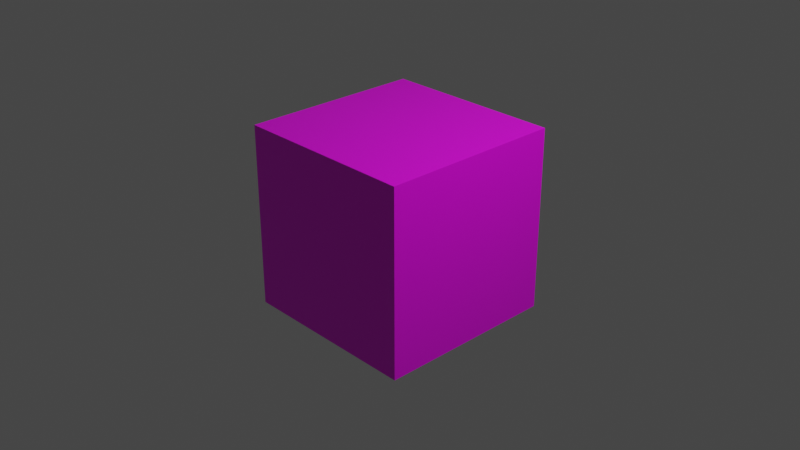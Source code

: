 # Source: dice.blend  (saved by Blender 2.83.21; exported with 4.5.12 LTS)
import bpy
from mathutils import Matrix  # noqa: F401  (used for matrix-valued properties, if any)

bpy.ops.wm.read_factory_settings(use_empty=True)
scene = bpy.context.scene
scene.name = 'Scene'

# ---- collections
col_collection = bpy.data.collections.new('Collection'); scene.collection.children.link(col_collection)

# ---- images (referenced by path relative to the original .blend; pixels are not part of the script)
import os
ASSET_DIR = os.environ.get("B2B_ASSET_DIR", "")  # directory of the original .blend (textures are referenced by path, not embedded)
HERE = os.path.dirname(os.path.abspath(__file__))  # packed textures are extracted next to this script under _unpacked/

def load_image(name, relpath, width, height, colorspace="sRGB"):
    """Load a texture the original file referenced (path relative to the .blend, or extracted next to this script)."""
    p = next((c for c in (os.path.join(HERE, relpath), os.path.join(ASSET_DIR, relpath)) if relpath and os.path.exists(c)), "")
    if p:
        img = bpy.data.images.load(p, check_existing=True)
        img.name = name
    else:  # same state as the original file: an image datablock whose file is absent (Cycles renders it pink)
        img = bpy.data.images.new(name, width, height)
        img.source = "FILE"
        img.filepath = "//" + (relpath or name)
    img.colorspace_settings.name = colorspace
    return img
img_test01 = load_image('test01', 'Dice-Blender/test01.png', 1024, 1024, 'sRGB')

# ---- materials (node trees are filled in below, after node groups)
mat_material = bpy.data.materials.new('Material')
mat_material.alpha_threshold = 0.0
mat_material.use_transparent_shadow = False
mat_material.line_color = (0.0, 0.0, 0.0, 1.0)

# ---- material node trees
mat_material.use_nodes = True; mat_material.node_tree.nodes.clear()
_N = mat_material.node_tree.nodes; _L = mat_material.node_tree.links
n0 = _N.new('ShaderNodeOutputMaterial'); n0.name = 'Material Output'; n0.location = (300, 300)
n1 = _N.new('ShaderNodeBsdfPrincipled'); n1.name = 'Principled BSDF'; n1.location = (10, 300)
n1.distribution = 'GGX'
n1.subsurface_method = 'BURLEY'
n1.inputs[2].default_value = 0.4
n1.inputs[3].default_value = 1.45
n1.inputs[27].default_value = (0.0, 0.0, 0.0, 1.0)
n1.inputs[28].default_value = 1.0
n2 = _N.new('ShaderNodeTexImage'); n2.name = 'Image Texture'; n2.location = (-381, 252)
n2.image = img_test01
_L.new(n1.outputs[0], n0.inputs[0])
_L.new(n2.outputs[0], n1.inputs[0])
n0.is_active_output = True

# ---- world
world_world = bpy.data.worlds.new('World'); scene.world = world_world
world_world.use_nodes = True; world_world.node_tree.nodes.clear()
_N = world_world.node_tree.nodes; _L = world_world.node_tree.links
n0 = _N.new('ShaderNodeOutputWorld'); n0.name = 'World Output'; n0.location = (300, 300)
n1 = _N.new('ShaderNodeBackground'); n1.name = 'Background'; n1.location = (10, 300)
n1.inputs[0].default_value = (0.05088, 0.05088, 0.05088, 1.0)
_L.new(n1.outputs[0], n0.inputs[0])
n0.is_active_output = True
world_world.color = (0.05088, 0.05088, 0.05088)
world_world.use_sun_shadow = False
world_world.sun_shadow_jitter_overblur = 0.0

# ---- cameras
cam_camera = bpy.data.cameras.new('Camera')
cam_camera.clip_end = 100.0
cam_camera.ortho_scale = 7.314

# ---- lights
light_light = bpy.data.lights.new('Light', 'POINT')
light_light.transmission_factor = 0.0
light_light.energy = 1000.0
light_light.shadow_soft_size = 0.1
light_light.shadow_maximum_resolution = 0.006
light_light.use_absolute_resolution = True

# ---- meshes
me_cube = bpy.data.meshes.new('Cube')
me_cube.from_pydata([(1.0, 1.0, 1.0), (1.0, 1.0, -1.0), (1.0, -1.0, 1.0), (1.0, -1.0, -1.0), (-1.0, 1.0, 1.0), (-1.0, 1.0, -1.0), (-1.0, -1.0, 1.0), (-1.0, -1.0, -1.0)], [], [(0, 4, 6, 2), (3, 2, 6, 7), (7, 6, 4, 5), (5, 1, 3, 7), (1, 0, 2, 3), (5, 4, 0, 1)])
_uv = me_cube.uv_layers.new(name='UVMap')
_uv.uv.foreach_set('vector', [0.625, 0.5, 0.875, 0.5, 0.875, 0.75, 0.625, 0.75, 0.375, 0.75, 0.625, 0.75, 0.625, 1.0, 0.375, 1.0, 0.375, 0.0, 0.625, 0.0, 0.625, 0.25, 0.375, 0.25, 0.125, 0.5, 0.375, 0.5, 0.375, 0.75, 0.125, 0.75, 0.375, 0.5, 0.625, 0.5, 0.625, 0.75, 0.375, 0.75, 0.375, 0.25, 0.625, 0.25, 0.625, 0.5, 0.375, 0.5])
me_cube.materials.append(mat_material)
me_cube.use_remesh_preserve_volume = False
me_cube.use_remesh_preserve_attributes = False
me_cube.use_mirror_vertex_groups = False
me_cube.update()

# ---- objects
ob_cube = bpy.data.objects.new('Cube', me_cube)
ob_light = bpy.data.objects.new('Light', light_light)
ob_camera = bpy.data.objects.new('Camera', cam_camera)

# ---- transforms, parenting, visibility, modifiers, constraints
ob_cube.location = (0.0, 0.0, 0.0)
ob_cube.lock_rotations_4d = False
ob_cube.empty_display_type = 'ARROWS'
ob_cube.lineart.crease_threshold = 0.0
ob_light.location = (4.076, 1.005, 5.904)
ob_light.rotation_euler = (0.6503, 0.05522, 1.866)
ob_light.lock_rotations_4d = False
ob_light.empty_display_type = 'ARROWS'
ob_light.color = (0.0, 0.0, 0.0, 0.0)
ob_light.lineart.crease_threshold = 0.0
ob_camera.location = (7.359, -6.926, 4.958)
ob_camera.rotation_euler = (1.109, 0.0, 0.8149)
ob_camera.lock_rotations_4d = False
ob_camera.empty_display_type = 'ARROWS'
ob_camera.color = (0.0, 0.0, 0.0, 0.0)
ob_camera.display_type = 'WIRE'
ob_camera.lineart.crease_threshold = 0.0

# ---- collection membership
col_collection.objects.link(ob_cube)
col_collection.objects.link(ob_light)
col_collection.objects.link(ob_camera)

# ---- scene / render settings (as saved in the file)
scene.camera = ob_camera
scene.frame_start = 1; scene.frame_end = 250; scene.frame_set(85)
scene.render.engine = 'BLENDER_EEVEE_NEXT'
scene.cycles.use_denoising = False
scene.cycles.samples = 128
scene.cycles.sampling_pattern = 'TABULATED_SOBOL'
scene.cycles.use_adaptive_sampling = False
scene.cycles.use_light_tree = False
scene.view_settings.view_transform = 'Filmic'
bpy.context.view_layer.update()
